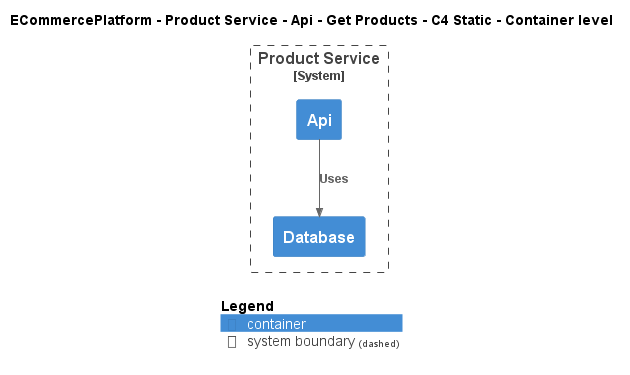

The diagram above was rendered by PlantUML. Its source (embedded in the PNG):
@startuml
!include ..\..\..\..\..\..\..\.c4s\C4_Container.puml

AddElementTag("c4interflow:lifecycle:new", $bgColor=green, $fontColor=#ffffff, $borderColor=green, $shadowing="False")
AddElementTag("c4interflow:lifecycle:changed", $bgColor=orange, $fontColor=#ffffff, $borderColor=orange, $shadowing="False")
AddElementTag("c4interflow:lifecycle:removed", $bgColor=red, $fontColor=#ffffff, $borderColor=red, $shadowing="False")

AddRelTag("c4interflow:lifecycle:new", $textColor=green, $lineColor=green)
AddRelTag("c4interflow:lifecycle:changed", $textColor=orange, $lineColor=orange)
AddRelTag("c4interflow:lifecycle:removed", $textColor=red, $lineColor=red)

SHOW_PERSON_PORTRAIT()
LAYOUT_TOP_DOWN()

skinparam linetype polyline

title ECommercePlatform - Product Service - Api - Get Products - C4 Static - Container level


System_Boundary(ECommercePlatform.SoftwareSystems.ProductService, "Product Service") {
    Container(ECommercePlatform.SoftwareSystems.ProductService.Containers.Api, "Api", "", "")
    Container(ECommercePlatform.SoftwareSystems.ProductService.Containers.Database, "Database", "", "")
}

Rel(ECommercePlatform.SoftwareSystems.ProductService.Containers.Api, ECommercePlatform.SoftwareSystems.ProductService.Containers.Database, "Uses")


SHOW_LEGEND()
@enduml